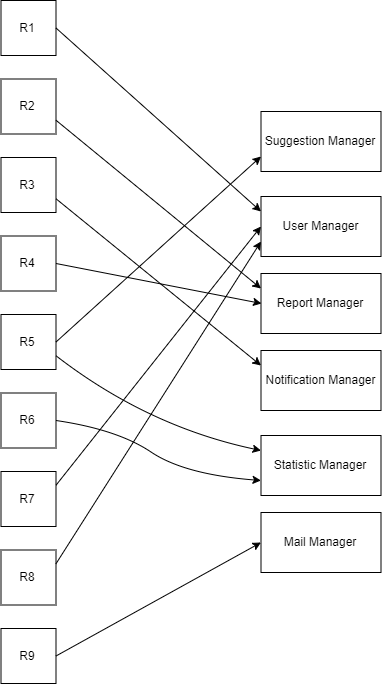

The diagram above was exported from draw.io. Its source (the exported page's mxGraphModel, read from the mxfile embedded in the PNG):
<mxGraphModel dx="650" dy="712" grid="0" gridSize="10" guides="1" tooltips="1" connect="1" arrows="1" fold="1" page="1" pageScale="1" pageWidth="827" pageHeight="1169" math="0" shadow="0">
  <root>
    <mxCell id="0" />
    <mxCell id="1" parent="0" />
    <mxCell id="jFv8bIh6BAGTme8RqDE4-1" value="R1" style="rounded=0;whiteSpace=wrap;html=1;" vertex="1" parent="1">
      <mxGeometry x="103.5" y="120" width="55" height="55" as="geometry" />
    </mxCell>
    <mxCell id="jFv8bIh6BAGTme8RqDE4-2" value="R2" style="rounded=0;whiteSpace=wrap;html=1;" vertex="1" parent="1">
      <mxGeometry x="103.5" y="198.5" width="55" height="55" as="geometry" />
    </mxCell>
    <mxCell id="jFv8bIh6BAGTme8RqDE4-3" value="R3" style="rounded=0;whiteSpace=wrap;html=1;" vertex="1" parent="1">
      <mxGeometry x="103.5" y="277" width="55" height="55" as="geometry" />
    </mxCell>
    <mxCell id="jFv8bIh6BAGTme8RqDE4-4" value="R4" style="rounded=0;whiteSpace=wrap;html=1;" vertex="1" parent="1">
      <mxGeometry x="103.5" y="355.5" width="55" height="55" as="geometry" />
    </mxCell>
    <mxCell id="jFv8bIh6BAGTme8RqDE4-5" value="R5" style="rounded=0;whiteSpace=wrap;html=1;" vertex="1" parent="1">
      <mxGeometry x="103.5" y="434" width="55" height="55" as="geometry" />
    </mxCell>
    <mxCell id="jFv8bIh6BAGTme8RqDE4-6" value="R6" style="rounded=0;whiteSpace=wrap;html=1;" vertex="1" parent="1">
      <mxGeometry x="103.5" y="512.5" width="55" height="55" as="geometry" />
    </mxCell>
    <mxCell id="jFv8bIh6BAGTme8RqDE4-7" value="R7" style="rounded=0;whiteSpace=wrap;html=1;" vertex="1" parent="1">
      <mxGeometry x="103.5" y="591" width="55" height="55" as="geometry" />
    </mxCell>
    <mxCell id="jFv8bIh6BAGTme8RqDE4-8" value="R8" style="rounded=0;whiteSpace=wrap;html=1;" vertex="1" parent="1">
      <mxGeometry x="103.5" y="669.5" width="55" height="55" as="geometry" />
    </mxCell>
    <mxCell id="jFv8bIh6BAGTme8RqDE4-9" value="R9" style="rounded=0;whiteSpace=wrap;html=1;" vertex="1" parent="1">
      <mxGeometry x="103.5" y="748" width="55" height="55" as="geometry" />
    </mxCell>
    <mxCell id="jFv8bIh6BAGTme8RqDE4-10" value="User Manager" style="rounded=0;whiteSpace=wrap;html=1;" vertex="1" parent="1">
      <mxGeometry x="363.5" y="316" width="120" height="60" as="geometry" />
    </mxCell>
    <mxCell id="jFv8bIh6BAGTme8RqDE4-11" value="Suggestion Manager" style="rounded=0;whiteSpace=wrap;html=1;" vertex="1" parent="1">
      <mxGeometry x="363.5" y="231" width="120" height="60" as="geometry" />
    </mxCell>
    <mxCell id="jFv8bIh6BAGTme8RqDE4-12" value="Report Manager" style="rounded=0;whiteSpace=wrap;html=1;" vertex="1" parent="1">
      <mxGeometry x="363.5" y="393" width="120" height="60" as="geometry" />
    </mxCell>
    <mxCell id="jFv8bIh6BAGTme8RqDE4-13" value="Statistic Manager" style="rounded=0;whiteSpace=wrap;html=1;" vertex="1" parent="1">
      <mxGeometry x="363.5" y="555" width="120" height="60" as="geometry" />
    </mxCell>
    <mxCell id="jFv8bIh6BAGTme8RqDE4-14" value="Notification Manager" style="rounded=0;whiteSpace=wrap;html=1;" vertex="1" parent="1">
      <mxGeometry x="363.5" y="470" width="120" height="60" as="geometry" />
    </mxCell>
    <mxCell id="jFv8bIh6BAGTme8RqDE4-15" value="Mail Manager" style="rounded=0;whiteSpace=wrap;html=1;" vertex="1" parent="1">
      <mxGeometry x="363.5" y="632" width="120" height="60" as="geometry" />
    </mxCell>
    <mxCell id="jFv8bIh6BAGTme8RqDE4-16" value="" style="curved=1;endArrow=classic;html=1;entryX=0;entryY=0.5;entryDx=0;entryDy=0;exitX=1;exitY=0.5;exitDx=0;exitDy=0;" edge="1" parent="1" source="jFv8bIh6BAGTme8RqDE4-9" target="jFv8bIh6BAGTme8RqDE4-15">
      <mxGeometry width="50" height="50" relative="1" as="geometry">
        <mxPoint x="103" y="874" as="sourcePoint" />
        <mxPoint x="153" y="824" as="targetPoint" />
        <Array as="points" />
      </mxGeometry>
    </mxCell>
    <mxCell id="jFv8bIh6BAGTme8RqDE4-17" value="" style="curved=1;endArrow=classic;html=1;entryX=0;entryY=0.75;entryDx=0;entryDy=0;exitX=1;exitY=0.5;exitDx=0;exitDy=0;" edge="1" parent="1" source="jFv8bIh6BAGTme8RqDE4-6" target="jFv8bIh6BAGTme8RqDE4-13">
      <mxGeometry width="50" height="50" relative="1" as="geometry">
        <mxPoint x="103" y="874" as="sourcePoint" />
        <mxPoint x="153" y="824" as="targetPoint" />
        <Array as="points">
          <mxPoint x="220" y="549" />
          <mxPoint x="287" y="594" />
        </Array>
      </mxGeometry>
    </mxCell>
    <mxCell id="jFv8bIh6BAGTme8RqDE4-18" value="" style="curved=1;endArrow=classic;html=1;entryX=0;entryY=0.25;entryDx=0;entryDy=0;exitX=1;exitY=0.75;exitDx=0;exitDy=0;" edge="1" parent="1" source="jFv8bIh6BAGTme8RqDE4-5" target="jFv8bIh6BAGTme8RqDE4-13">
      <mxGeometry width="50" height="50" relative="1" as="geometry">
        <mxPoint x="168.5" y="550" as="sourcePoint" />
        <mxPoint x="373.5000000000001" y="610" as="targetPoint" />
        <Array as="points">
          <mxPoint x="250" y="546" />
        </Array>
      </mxGeometry>
    </mxCell>
    <mxCell id="jFv8bIh6BAGTme8RqDE4-20" value="" style="curved=1;endArrow=classic;html=1;entryX=0;entryY=0.25;entryDx=0;entryDy=0;exitX=1;exitY=0.5;exitDx=0;exitDy=0;" edge="1" parent="1" source="jFv8bIh6BAGTme8RqDE4-1" target="jFv8bIh6BAGTme8RqDE4-10">
      <mxGeometry width="50" height="50" relative="1" as="geometry">
        <mxPoint x="168.5" y="785.5" as="sourcePoint" />
        <mxPoint x="373.5000000000001" y="672" as="targetPoint" />
        <Array as="points" />
      </mxGeometry>
    </mxCell>
    <mxCell id="jFv8bIh6BAGTme8RqDE4-21" value="" style="curved=1;endArrow=classic;html=1;entryX=0;entryY=0.75;entryDx=0;entryDy=0;exitX=1;exitY=0.25;exitDx=0;exitDy=0;" edge="1" parent="1" source="jFv8bIh6BAGTme8RqDE4-8" target="jFv8bIh6BAGTme8RqDE4-10">
      <mxGeometry width="50" height="50" relative="1" as="geometry">
        <mxPoint x="178.5" y="795.5" as="sourcePoint" />
        <mxPoint x="383.5000000000001" y="682" as="targetPoint" />
        <Array as="points" />
      </mxGeometry>
    </mxCell>
    <mxCell id="jFv8bIh6BAGTme8RqDE4-22" value="" style="curved=1;endArrow=classic;html=1;entryX=0;entryY=0.5;entryDx=0;entryDy=0;exitX=1;exitY=0.25;exitDx=0;exitDy=0;" edge="1" parent="1" source="jFv8bIh6BAGTme8RqDE4-7" target="jFv8bIh6BAGTme8RqDE4-10">
      <mxGeometry width="50" height="50" relative="1" as="geometry">
        <mxPoint x="168.5" y="693.25" as="sourcePoint" />
        <mxPoint x="373.5000000000001" y="371" as="targetPoint" />
        <Array as="points" />
      </mxGeometry>
    </mxCell>
    <mxCell id="jFv8bIh6BAGTme8RqDE4-23" value="" style="curved=1;endArrow=classic;html=1;exitX=1;exitY=0.5;exitDx=0;exitDy=0;" edge="1" parent="1" source="jFv8bIh6BAGTme8RqDE4-4">
      <mxGeometry width="50" height="50" relative="1" as="geometry">
        <mxPoint x="178.5" y="703.25" as="sourcePoint" />
        <mxPoint x="364" y="423" as="targetPoint" />
        <Array as="points" />
      </mxGeometry>
    </mxCell>
    <mxCell id="jFv8bIh6BAGTme8RqDE4-24" value="" style="curved=1;endArrow=classic;html=1;entryX=0;entryY=0.25;entryDx=0;entryDy=0;exitX=1;exitY=0.75;exitDx=0;exitDy=0;" edge="1" parent="1" source="jFv8bIh6BAGTme8RqDE4-3" target="jFv8bIh6BAGTme8RqDE4-14">
      <mxGeometry width="50" height="50" relative="1" as="geometry">
        <mxPoint x="188.5" y="713.25" as="sourcePoint" />
        <mxPoint x="393.5000000000001" y="391" as="targetPoint" />
        <Array as="points" />
      </mxGeometry>
    </mxCell>
    <mxCell id="jFv8bIh6BAGTme8RqDE4-25" value="" style="curved=1;endArrow=classic;html=1;entryX=0;entryY=0.25;entryDx=0;entryDy=0;exitX=1;exitY=0.75;exitDx=0;exitDy=0;" edge="1" parent="1" source="jFv8bIh6BAGTme8RqDE4-2" target="jFv8bIh6BAGTme8RqDE4-12">
      <mxGeometry width="50" height="50" relative="1" as="geometry">
        <mxPoint x="198.5" y="723.25" as="sourcePoint" />
        <mxPoint x="403.5000000000001" y="401" as="targetPoint" />
        <Array as="points" />
      </mxGeometry>
    </mxCell>
    <mxCell id="jFv8bIh6BAGTme8RqDE4-26" value="" style="curved=1;endArrow=classic;html=1;entryX=0;entryY=0.75;entryDx=0;entryDy=0;exitX=1;exitY=0.5;exitDx=0;exitDy=0;" edge="1" parent="1" source="jFv8bIh6BAGTme8RqDE4-5" target="jFv8bIh6BAGTme8RqDE4-11">
      <mxGeometry width="50" height="50" relative="1" as="geometry">
        <mxPoint x="208.5" y="733.25" as="sourcePoint" />
        <mxPoint x="413.5000000000001" y="411" as="targetPoint" />
        <Array as="points" />
      </mxGeometry>
    </mxCell>
  </root>
</mxGraphModel>